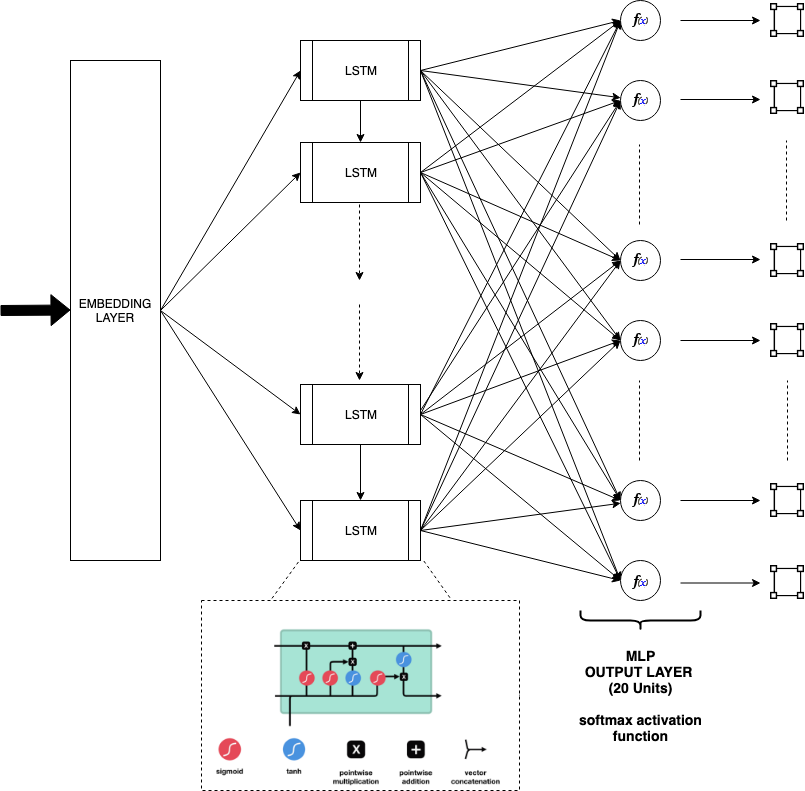

The diagram above was exported from draw.io. Its source (the exported page's mxGraphModel, read from the mxfile embedded in the PNG):
<mxGraphModel dx="1398" dy="795" grid="1" gridSize="10" guides="1" tooltips="1" connect="1" arrows="1" fold="1" page="1" pageScale="1" pageWidth="1100" pageHeight="850" math="0" shadow="0">
  <root>
    <mxCell id="0" />
    <mxCell id="1" parent="0" />
    <mxCell id="2" style="edgeStyle=none;rounded=0;orthogonalLoop=1;jettySize=auto;html=1;exitX=1;exitY=0.5;exitDx=0;exitDy=0;entryX=0;entryY=0.5;entryDx=0;entryDy=0;" edge="1" source="6" target="13" parent="1">
      <mxGeometry relative="1" as="geometry" />
    </mxCell>
    <mxCell id="3" style="edgeStyle=none;rounded=0;orthogonalLoop=1;jettySize=auto;html=1;exitX=1;exitY=0.5;exitDx=0;exitDy=0;entryX=0;entryY=0.5;entryDx=0;entryDy=0;" edge="1" source="6" target="19" parent="1">
      <mxGeometry relative="1" as="geometry" />
    </mxCell>
    <mxCell id="4" style="edgeStyle=none;rounded=0;orthogonalLoop=1;jettySize=auto;html=1;exitX=1;exitY=0.5;exitDx=0;exitDy=0;entryX=0;entryY=0.5;entryDx=0;entryDy=0;" edge="1" source="6" target="27" parent="1">
      <mxGeometry relative="1" as="geometry" />
    </mxCell>
    <mxCell id="5" style="edgeStyle=none;rounded=0;orthogonalLoop=1;jettySize=auto;html=1;exitX=1;exitY=0.5;exitDx=0;exitDy=0;entryX=0;entryY=0.5;entryDx=0;entryDy=0;" edge="1" source="6" target="34" parent="1">
      <mxGeometry relative="1" as="geometry" />
    </mxCell>
    <mxCell id="6" value="EMBEDDING LAYER" style="rounded=0;whiteSpace=wrap;html=1;" vertex="1" parent="1">
      <mxGeometry x="70" y="60" width="90" height="500" as="geometry" />
    </mxCell>
    <mxCell id="7" style="edgeStyle=none;rounded=0;orthogonalLoop=1;jettySize=auto;html=1;exitX=1;exitY=0.5;exitDx=0;exitDy=0;" edge="1" source="13" target="36" parent="1">
      <mxGeometry relative="1" as="geometry" />
    </mxCell>
    <mxCell id="8" style="edgeStyle=none;rounded=0;orthogonalLoop=1;jettySize=auto;html=1;exitX=1;exitY=0.5;exitDx=0;exitDy=0;entryX=0;entryY=0.5;entryDx=0;entryDy=0;" edge="1" source="13" target="37" parent="1">
      <mxGeometry relative="1" as="geometry" />
    </mxCell>
    <mxCell id="9" style="edgeStyle=none;rounded=0;orthogonalLoop=1;jettySize=auto;html=1;exitX=1;exitY=0.5;exitDx=0;exitDy=0;entryX=0;entryY=0.5;entryDx=0;entryDy=0;" edge="1" source="13" target="38" parent="1">
      <mxGeometry relative="1" as="geometry" />
    </mxCell>
    <mxCell id="10" style="edgeStyle=none;rounded=0;orthogonalLoop=1;jettySize=auto;html=1;exitX=1;exitY=0.5;exitDx=0;exitDy=0;" edge="1" source="13" parent="1">
      <mxGeometry relative="1" as="geometry">
        <mxPoint x="620" y="500" as="targetPoint" />
      </mxGeometry>
    </mxCell>
    <mxCell id="11" style="edgeStyle=none;rounded=0;orthogonalLoop=1;jettySize=auto;html=1;exitX=1;exitY=0.5;exitDx=0;exitDy=0;entryX=0;entryY=0.5;entryDx=0;entryDy=0;" edge="1" source="13" target="40" parent="1">
      <mxGeometry relative="1" as="geometry" />
    </mxCell>
    <mxCell id="12" style="edgeStyle=none;rounded=0;orthogonalLoop=1;jettySize=auto;html=1;exitX=0.5;exitY=1;exitDx=0;exitDy=0;entryX=0.5;entryY=0;entryDx=0;entryDy=0;fillColor=#000000;fontSize=14;" edge="1" source="13" target="19" parent="1">
      <mxGeometry relative="1" as="geometry" />
    </mxCell>
    <mxCell id="13" value="LSTM" style="shape=process;whiteSpace=wrap;html=1;backgroundOutline=1;" vertex="1" parent="1">
      <mxGeometry x="300" y="40" width="120" height="60" as="geometry" />
    </mxCell>
    <mxCell id="14" style="edgeStyle=none;rounded=0;orthogonalLoop=1;jettySize=auto;html=1;exitX=1;exitY=0.5;exitDx=0;exitDy=0;" edge="1" source="19" parent="1">
      <mxGeometry relative="1" as="geometry">
        <mxPoint x="620" y="100" as="targetPoint" />
      </mxGeometry>
    </mxCell>
    <mxCell id="15" style="edgeStyle=none;rounded=0;orthogonalLoop=1;jettySize=auto;html=1;exitX=1;exitY=0.5;exitDx=0;exitDy=0;entryX=0;entryY=0.5;entryDx=0;entryDy=0;" edge="1" source="19" target="37" parent="1">
      <mxGeometry relative="1" as="geometry" />
    </mxCell>
    <mxCell id="16" style="edgeStyle=none;rounded=0;orthogonalLoop=1;jettySize=auto;html=1;exitX=1;exitY=0.5;exitDx=0;exitDy=0;entryX=0;entryY=0.5;entryDx=0;entryDy=0;" edge="1" source="19" target="38" parent="1">
      <mxGeometry relative="1" as="geometry" />
    </mxCell>
    <mxCell id="17" style="edgeStyle=none;rounded=0;orthogonalLoop=1;jettySize=auto;html=1;exitX=1;exitY=0.5;exitDx=0;exitDy=0;entryX=0;entryY=0.5;entryDx=0;entryDy=0;" edge="1" source="19" target="39" parent="1">
      <mxGeometry relative="1" as="geometry" />
    </mxCell>
    <mxCell id="18" style="edgeStyle=none;rounded=0;orthogonalLoop=1;jettySize=auto;html=1;exitX=1;exitY=0.5;exitDx=0;exitDy=0;entryX=0;entryY=0.5;entryDx=0;entryDy=0;" edge="1" source="19" target="40" parent="1">
      <mxGeometry relative="1" as="geometry" />
    </mxCell>
    <mxCell id="19" value="LSTM" style="shape=process;whiteSpace=wrap;html=1;backgroundOutline=1;" vertex="1" parent="1">
      <mxGeometry x="300" y="142" width="120" height="60" as="geometry" />
    </mxCell>
    <mxCell id="20" style="rounded=0;orthogonalLoop=1;jettySize=auto;html=1;exitX=1;exitY=0.5;exitDx=0;exitDy=0;entryX=0;entryY=0.5;entryDx=0;entryDy=0;" edge="1" source="27" target="35" parent="1">
      <mxGeometry relative="1" as="geometry" />
    </mxCell>
    <mxCell id="21" style="edgeStyle=none;rounded=0;orthogonalLoop=1;jettySize=auto;html=1;" edge="1" parent="1">
      <mxGeometry relative="1" as="geometry">
        <mxPoint x="620" y="100" as="targetPoint" />
        <mxPoint x="420" y="410" as="sourcePoint" />
      </mxGeometry>
    </mxCell>
    <mxCell id="22" style="edgeStyle=none;rounded=0;orthogonalLoop=1;jettySize=auto;html=1;exitX=1;exitY=0.5;exitDx=0;exitDy=0;entryX=0;entryY=0.5;entryDx=0;entryDy=0;" edge="1" source="27" target="37" parent="1">
      <mxGeometry relative="1" as="geometry" />
    </mxCell>
    <mxCell id="23" style="edgeStyle=none;rounded=0;orthogonalLoop=1;jettySize=auto;html=1;exitX=1;exitY=0.5;exitDx=0;exitDy=0;entryX=0;entryY=0.5;entryDx=0;entryDy=0;" edge="1" source="27" target="38" parent="1">
      <mxGeometry relative="1" as="geometry" />
    </mxCell>
    <mxCell id="24" style="edgeStyle=none;rounded=0;orthogonalLoop=1;jettySize=auto;html=1;exitX=1;exitY=0.5;exitDx=0;exitDy=0;entryX=0;entryY=0.5;entryDx=0;entryDy=0;" edge="1" source="27" target="39" parent="1">
      <mxGeometry relative="1" as="geometry" />
    </mxCell>
    <mxCell id="25" style="edgeStyle=none;rounded=0;orthogonalLoop=1;jettySize=auto;html=1;exitX=1;exitY=0.5;exitDx=0;exitDy=0;entryX=0;entryY=0.5;entryDx=0;entryDy=0;" edge="1" source="27" target="40" parent="1">
      <mxGeometry relative="1" as="geometry" />
    </mxCell>
    <mxCell id="26" style="edgeStyle=none;rounded=0;orthogonalLoop=1;jettySize=auto;html=1;exitX=0.5;exitY=1;exitDx=0;exitDy=0;entryX=0.5;entryY=0;entryDx=0;entryDy=0;fillColor=#000000;fontSize=14;" edge="1" source="27" target="34" parent="1">
      <mxGeometry relative="1" as="geometry" />
    </mxCell>
    <mxCell id="27" value="LSTM" style="shape=process;whiteSpace=wrap;html=1;backgroundOutline=1;" vertex="1" parent="1">
      <mxGeometry x="300" y="384" width="120" height="60" as="geometry" />
    </mxCell>
    <mxCell id="28" style="edgeStyle=none;rounded=0;orthogonalLoop=1;jettySize=auto;html=1;exitX=1;exitY=0.5;exitDx=0;exitDy=0;entryX=0;entryY=0.5;entryDx=0;entryDy=0;" edge="1" source="34" target="35" parent="1">
      <mxGeometry relative="1" as="geometry" />
    </mxCell>
    <mxCell id="29" style="edgeStyle=none;rounded=0;orthogonalLoop=1;jettySize=auto;html=1;exitX=1;exitY=0.5;exitDx=0;exitDy=0;entryX=0;entryY=0.5;entryDx=0;entryDy=0;" edge="1" source="34" target="36" parent="1">
      <mxGeometry relative="1" as="geometry" />
    </mxCell>
    <mxCell id="30" style="edgeStyle=none;rounded=0;orthogonalLoop=1;jettySize=auto;html=1;exitX=1;exitY=0.5;exitDx=0;exitDy=0;entryX=0;entryY=0.5;entryDx=0;entryDy=0;" edge="1" source="34" target="37" parent="1">
      <mxGeometry relative="1" as="geometry" />
    </mxCell>
    <mxCell id="31" style="edgeStyle=none;rounded=0;orthogonalLoop=1;jettySize=auto;html=1;exitX=1;exitY=0.5;exitDx=0;exitDy=0;entryX=0;entryY=0.5;entryDx=0;entryDy=0;" edge="1" source="34" target="38" parent="1">
      <mxGeometry relative="1" as="geometry" />
    </mxCell>
    <mxCell id="32" style="edgeStyle=none;rounded=0;orthogonalLoop=1;jettySize=auto;html=1;exitX=1;exitY=0.5;exitDx=0;exitDy=0;" edge="1" source="34" target="39" parent="1">
      <mxGeometry relative="1" as="geometry" />
    </mxCell>
    <mxCell id="33" style="edgeStyle=none;rounded=0;orthogonalLoop=1;jettySize=auto;html=1;exitX=1;exitY=0.5;exitDx=0;exitDy=0;entryX=0;entryY=0.5;entryDx=0;entryDy=0;" edge="1" source="34" target="40" parent="1">
      <mxGeometry relative="1" as="geometry" />
    </mxCell>
    <mxCell id="34" value="LSTM" style="shape=process;whiteSpace=wrap;html=1;backgroundOutline=1;" vertex="1" parent="1">
      <mxGeometry x="300" y="500" width="120" height="60" as="geometry" />
    </mxCell>
    <mxCell id="35" value="" style="ellipse;whiteSpace=wrap;html=1;aspect=fixed;" vertex="1" parent="1">
      <mxGeometry x="620" width="40" height="40" as="geometry" />
    </mxCell>
    <mxCell id="36" value="" style="ellipse;whiteSpace=wrap;html=1;aspect=fixed;" vertex="1" parent="1">
      <mxGeometry x="620" y="80" width="40" height="40" as="geometry" />
    </mxCell>
    <mxCell id="37" value="" style="ellipse;whiteSpace=wrap;html=1;aspect=fixed;" vertex="1" parent="1">
      <mxGeometry x="620" y="240" width="40" height="40" as="geometry" />
    </mxCell>
    <mxCell id="38" value="" style="ellipse;whiteSpace=wrap;html=1;aspect=fixed;" vertex="1" parent="1">
      <mxGeometry x="620" y="320" width="40" height="40" as="geometry" />
    </mxCell>
    <mxCell id="39" value="" style="ellipse;whiteSpace=wrap;html=1;aspect=fixed;" vertex="1" parent="1">
      <mxGeometry x="620" y="480" width="40" height="40" as="geometry" />
    </mxCell>
    <mxCell id="40" value="" style="ellipse;whiteSpace=wrap;html=1;aspect=fixed;" vertex="1" parent="1">
      <mxGeometry x="620" y="560" width="40" height="40" as="geometry" />
    </mxCell>
    <mxCell id="41" value="" style="endArrow=none;dashed=1;html=1;" edge="1" parent="1">
      <mxGeometry width="50" height="50" relative="1" as="geometry">
        <mxPoint x="639" y="460" as="sourcePoint" />
        <mxPoint x="639" y="380" as="targetPoint" />
      </mxGeometry>
    </mxCell>
    <mxCell id="42" value="" style="endArrow=none;dashed=1;html=1;" edge="1" parent="1">
      <mxGeometry width="50" height="50" relative="1" as="geometry">
        <mxPoint x="639" y="224" as="sourcePoint" />
        <mxPoint x="639" y="144" as="targetPoint" />
      </mxGeometry>
    </mxCell>
    <mxCell id="43" value="" style="endArrow=classic;html=1;exitX=1;exitY=0.5;exitDx=0;exitDy=0;entryX=0;entryY=0.5;entryDx=0;entryDy=0;" edge="1" source="13" target="35" parent="1">
      <mxGeometry width="50" height="50" relative="1" as="geometry">
        <mxPoint x="460" y="100" as="sourcePoint" />
        <mxPoint x="510" y="50" as="targetPoint" />
      </mxGeometry>
    </mxCell>
    <mxCell id="44" value="" style="endArrow=classic;html=1;exitX=1;exitY=0.5;exitDx=0;exitDy=0;entryX=0;entryY=0.5;entryDx=0;entryDy=0;" edge="1" source="19" target="35" parent="1">
      <mxGeometry width="50" height="50" relative="1" as="geometry">
        <mxPoint x="490" y="250" as="sourcePoint" />
        <mxPoint x="540" y="200" as="targetPoint" />
      </mxGeometry>
    </mxCell>
    <mxCell id="45" style="edgeStyle=none;rounded=0;orthogonalLoop=1;jettySize=auto;html=1;exitX=1;exitY=0.5;exitDx=0;exitDy=0;" edge="1" parent="1">
      <mxGeometry relative="1" as="geometry">
        <mxPoint x="760" y="20" as="targetPoint" />
        <mxPoint x="680" y="20" as="sourcePoint" />
      </mxGeometry>
    </mxCell>
    <mxCell id="46" style="edgeStyle=none;rounded=0;orthogonalLoop=1;jettySize=auto;html=1;exitX=1;exitY=0.5;exitDx=0;exitDy=0;" edge="1" parent="1">
      <mxGeometry relative="1" as="geometry">
        <mxPoint x="760" y="99" as="targetPoint" />
        <mxPoint x="680" y="99" as="sourcePoint" />
      </mxGeometry>
    </mxCell>
    <mxCell id="47" style="edgeStyle=none;rounded=0;orthogonalLoop=1;jettySize=auto;html=1;exitX=1;exitY=0.5;exitDx=0;exitDy=0;" edge="1" parent="1">
      <mxGeometry relative="1" as="geometry">
        <mxPoint x="760" y="259" as="targetPoint" />
        <mxPoint x="680" y="259" as="sourcePoint" />
      </mxGeometry>
    </mxCell>
    <mxCell id="48" style="edgeStyle=none;rounded=0;orthogonalLoop=1;jettySize=auto;html=1;exitX=1;exitY=0.5;exitDx=0;exitDy=0;" edge="1" parent="1">
      <mxGeometry relative="1" as="geometry">
        <mxPoint x="760" y="340" as="targetPoint" />
        <mxPoint x="680" y="340" as="sourcePoint" />
      </mxGeometry>
    </mxCell>
    <mxCell id="49" style="edgeStyle=none;rounded=0;orthogonalLoop=1;jettySize=auto;html=1;exitX=1;exitY=0.5;exitDx=0;exitDy=0;" edge="1" parent="1">
      <mxGeometry relative="1" as="geometry">
        <mxPoint x="760" y="500" as="targetPoint" />
        <mxPoint x="680" y="500" as="sourcePoint" />
      </mxGeometry>
    </mxCell>
    <mxCell id="50" style="edgeStyle=none;rounded=0;orthogonalLoop=1;jettySize=auto;html=1;exitX=1;exitY=0.5;exitDx=0;exitDy=0;" edge="1" parent="1">
      <mxGeometry relative="1" as="geometry">
        <mxPoint x="760" y="582.5" as="targetPoint" />
        <mxPoint x="680" y="582.5" as="sourcePoint" />
      </mxGeometry>
    </mxCell>
    <mxCell id="51" value="" style="shape=flexArrow;endArrow=classic;html=1;fillColor=#000000;" edge="1" parent="1">
      <mxGeometry width="50" height="50" relative="1" as="geometry">
        <mxPoint y="310" as="sourcePoint" />
        <mxPoint x="70" y="309.5" as="targetPoint" />
      </mxGeometry>
    </mxCell>
    <mxCell id="52" value="" style="shape=curlyBracket;whiteSpace=wrap;html=1;rounded=1;direction=west;rotation=90;strokeWidth=2;" vertex="1" parent="1">
      <mxGeometry x="630" y="560" width="20" height="120" as="geometry" />
    </mxCell>
    <mxCell id="53" value="&lt;div style=&quot;text-align: center&quot;&gt;&lt;span&gt;MLP&lt;/span&gt;&lt;/div&gt;&lt;div style=&quot;text-align: center&quot;&gt;&lt;span&gt;OUTPUT LAYER&amp;nbsp;&lt;/span&gt;&lt;/div&gt;&lt;div style=&quot;text-align: center&quot;&gt;&lt;span&gt;(20 Units&lt;/span&gt;&lt;span&gt;)&lt;/span&gt;&lt;/div&gt;&lt;div style=&quot;text-align: center&quot;&gt;&lt;span&gt;&lt;br&gt;&lt;/span&gt;&lt;/div&gt;&lt;div style=&quot;text-align: center&quot;&gt;&lt;span&gt;softmax activation&lt;/span&gt;&lt;/div&gt;&lt;div style=&quot;text-align: center&quot;&gt;&lt;span&gt;function&lt;/span&gt;&lt;/div&gt;" style="text;html=1;resizable=0;points=[];autosize=1;align=center;verticalAlign=top;spacingTop=-4;fontStyle=1;fontSize=14;" vertex="1" parent="1">
      <mxGeometry x="575" y="645" width="130" height="100" as="geometry" />
    </mxCell>
    <mxCell id="54" value="" style="endArrow=classic;html=1;fillColor=#000000;fontSize=14;dashed=1;" edge="1" parent="1">
      <mxGeometry width="50" height="50" relative="1" as="geometry">
        <mxPoint x="359" y="204" as="sourcePoint" />
        <mxPoint x="359" y="280" as="targetPoint" />
      </mxGeometry>
    </mxCell>
    <mxCell id="55" value="" style="endArrow=classic;html=1;fillColor=#000000;fontSize=14;dashed=1;" edge="1" parent="1">
      <mxGeometry width="50" height="50" relative="1" as="geometry">
        <mxPoint x="359" y="304" as="sourcePoint" />
        <mxPoint x="359" y="380" as="targetPoint" />
      </mxGeometry>
    </mxCell>
    <mxCell id="56" value="" style="endArrow=none;dashed=1;html=1;fillColor=#000000;fontSize=14;entryX=-0.008;entryY=1;entryDx=0;entryDy=0;entryPerimeter=0;exitX=0;exitY=0.5;exitDx=0;exitDy=0;" edge="1" source="58" target="34" parent="1">
      <mxGeometry width="50" height="50" relative="1" as="geometry">
        <mxPoint x="180" y="720" as="sourcePoint" />
        <mxPoint x="50" y="730" as="targetPoint" />
      </mxGeometry>
    </mxCell>
    <mxCell id="57" value="" style="endArrow=none;dashed=1;html=1;fillColor=#000000;fontSize=14;exitX=1;exitY=0.5;exitDx=0;exitDy=0;" edge="1" source="58" parent="1">
      <mxGeometry width="50" height="50" relative="1" as="geometry">
        <mxPoint x="540" y="720" as="sourcePoint" />
        <mxPoint x="423" y="560" as="targetPoint" />
      </mxGeometry>
    </mxCell>
    <mxCell id="58" value="" style="shape=image;verticalLabelPosition=bottom;labelBackgroundColor=#ffffff;verticalAlign=top;aspect=fixed;imageAspect=0;image=data:image/png,(base64 omitted: 66556 chars);imageBorder=#000000;dashed=1;" vertex="1" parent="1">
      <mxGeometry x="201" y="600" width="318" height="190" as="geometry" />
    </mxCell>
    <mxCell id="59" value="" style="shape=image;html=1;verticalAlign=top;verticalLabelPosition=bottom;labelBackgroundColor=#ffffff;imageAspect=0;aspect=fixed;image=https://cdn2.iconfinder.com/data/icons/crystalproject/Open-Office-Icons/stock_function-autopilot-16.png;dashed=1;strokeWidth=2;fontSize=14;" vertex="1" parent="1">
      <mxGeometry x="632" y="92" width="16" height="16" as="geometry" />
    </mxCell>
    <mxCell id="60" value="" style="shape=image;html=1;verticalAlign=top;verticalLabelPosition=bottom;labelBackgroundColor=#ffffff;imageAspect=0;aspect=fixed;image=https://cdn2.iconfinder.com/data/icons/crystalproject/Open-Office-Icons/stock_function-autopilot-16.png;dashed=1;strokeWidth=2;fontSize=14;" vertex="1" parent="1">
      <mxGeometry x="632" y="12" width="16" height="16" as="geometry" />
    </mxCell>
    <mxCell id="61" value="" style="shape=image;html=1;verticalAlign=top;verticalLabelPosition=bottom;labelBackgroundColor=#ffffff;imageAspect=0;aspect=fixed;image=https://cdn2.iconfinder.com/data/icons/crystalproject/Open-Office-Icons/stock_function-autopilot-16.png;dashed=1;strokeWidth=2;fontSize=14;" vertex="1" parent="1">
      <mxGeometry x="632" y="252" width="16" height="16" as="geometry" />
    </mxCell>
    <mxCell id="62" value="" style="shape=image;html=1;verticalAlign=top;verticalLabelPosition=bottom;labelBackgroundColor=#ffffff;imageAspect=0;aspect=fixed;image=https://cdn2.iconfinder.com/data/icons/crystalproject/Open-Office-Icons/stock_function-autopilot-16.png;dashed=1;strokeWidth=2;fontSize=14;" vertex="1" parent="1">
      <mxGeometry x="632" y="332" width="16" height="16" as="geometry" />
    </mxCell>
    <mxCell id="63" value="" style="shape=image;html=1;verticalAlign=top;verticalLabelPosition=bottom;labelBackgroundColor=#ffffff;imageAspect=0;aspect=fixed;image=https://cdn2.iconfinder.com/data/icons/crystalproject/Open-Office-Icons/stock_function-autopilot-16.png;dashed=1;strokeWidth=2;fontSize=14;" vertex="1" parent="1">
      <mxGeometry x="632" y="492" width="16" height="16" as="geometry" />
    </mxCell>
    <mxCell id="64" value="" style="shape=image;html=1;verticalAlign=top;verticalLabelPosition=bottom;labelBackgroundColor=#ffffff;imageAspect=0;aspect=fixed;image=https://cdn2.iconfinder.com/data/icons/crystalproject/Open-Office-Icons/stock_function-autopilot-16.png;dashed=1;strokeWidth=2;fontSize=14;" vertex="1" parent="1">
      <mxGeometry x="632" y="574" width="16" height="16" as="geometry" />
    </mxCell>
    <mxCell id="65" value="" style="shape=image;html=1;verticalAlign=top;verticalLabelPosition=bottom;labelBackgroundColor=#ffffff;imageAspect=0;aspect=fixed;image=https://cdn3.iconfinder.com/data/icons/streamline-icon-set-free-pack/48/Streamline-39-128.png;strokeWidth=1;fontFamily=Courier New;fontSize=14;align=center;imageBorder=none;" vertex="1" parent="1">
      <mxGeometry x="770" y="3" width="34" height="34" as="geometry" />
    </mxCell>
    <mxCell id="66" value="" style="shape=image;html=1;verticalAlign=top;verticalLabelPosition=bottom;labelBackgroundColor=#ffffff;imageAspect=0;aspect=fixed;image=https://cdn3.iconfinder.com/data/icons/streamline-icon-set-free-pack/48/Streamline-39-128.png;strokeWidth=1;fontFamily=Courier New;fontSize=14;align=center;imageBorder=none;" vertex="1" parent="1">
      <mxGeometry x="770" y="80" width="34" height="34" as="geometry" />
    </mxCell>
    <mxCell id="67" value="" style="shape=image;html=1;verticalAlign=top;verticalLabelPosition=bottom;labelBackgroundColor=#ffffff;imageAspect=0;aspect=fixed;image=https://cdn3.iconfinder.com/data/icons/streamline-icon-set-free-pack/48/Streamline-39-128.png;strokeWidth=1;fontFamily=Courier New;fontSize=14;align=center;imageBorder=none;" vertex="1" parent="1">
      <mxGeometry x="770" y="243" width="34" height="34" as="geometry" />
    </mxCell>
    <mxCell id="68" value="" style="shape=image;html=1;verticalAlign=top;verticalLabelPosition=bottom;labelBackgroundColor=#ffffff;imageAspect=0;aspect=fixed;image=https://cdn3.iconfinder.com/data/icons/streamline-icon-set-free-pack/48/Streamline-39-128.png;strokeWidth=1;fontFamily=Courier New;fontSize=14;align=center;imageBorder=none;" vertex="1" parent="1">
      <mxGeometry x="770" y="323" width="34" height="34" as="geometry" />
    </mxCell>
    <mxCell id="69" value="" style="shape=image;html=1;verticalAlign=top;verticalLabelPosition=bottom;labelBackgroundColor=#ffffff;imageAspect=0;aspect=fixed;image=https://cdn3.iconfinder.com/data/icons/streamline-icon-set-free-pack/48/Streamline-39-128.png;strokeWidth=1;fontFamily=Courier New;fontSize=14;align=center;imageBorder=none;" vertex="1" parent="1">
      <mxGeometry x="770" y="483" width="34" height="34" as="geometry" />
    </mxCell>
    <mxCell id="70" value="" style="shape=image;html=1;verticalAlign=top;verticalLabelPosition=bottom;labelBackgroundColor=#ffffff;imageAspect=0;aspect=fixed;image=https://cdn3.iconfinder.com/data/icons/streamline-icon-set-free-pack/48/Streamline-39-128.png;strokeWidth=1;fontFamily=Courier New;fontSize=14;align=center;imageBorder=none;" vertex="1" parent="1">
      <mxGeometry x="770" y="565" width="34" height="34" as="geometry" />
    </mxCell>
    <mxCell id="71" value="" style="endArrow=none;dashed=1;html=1;" edge="1" parent="1">
      <mxGeometry width="50" height="50" relative="1" as="geometry">
        <mxPoint x="786" y="220" as="sourcePoint" />
        <mxPoint x="786" y="140" as="targetPoint" />
      </mxGeometry>
    </mxCell>
    <mxCell id="72" value="" style="endArrow=none;dashed=1;html=1;" edge="1" parent="1">
      <mxGeometry width="50" height="50" relative="1" as="geometry">
        <mxPoint x="787" y="460" as="sourcePoint" />
        <mxPoint x="787" y="380" as="targetPoint" />
      </mxGeometry>
    </mxCell>
  </root>
</mxGraphModel>